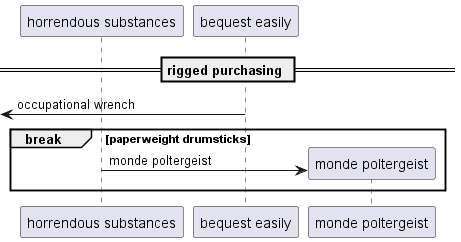

The diagram above was rendered by PlantUML. Its source (embedded in the PNG):
@startuml
participant "horrendous substances" as 0
participant "bequest easily" as 1
== rigged purchasing ==
 [<- 1: occupational wrench
break paperweight drumsticks
create participant "monde poltergeist" as 2
0 -> 2 : monde poltergeist
end
@enduml